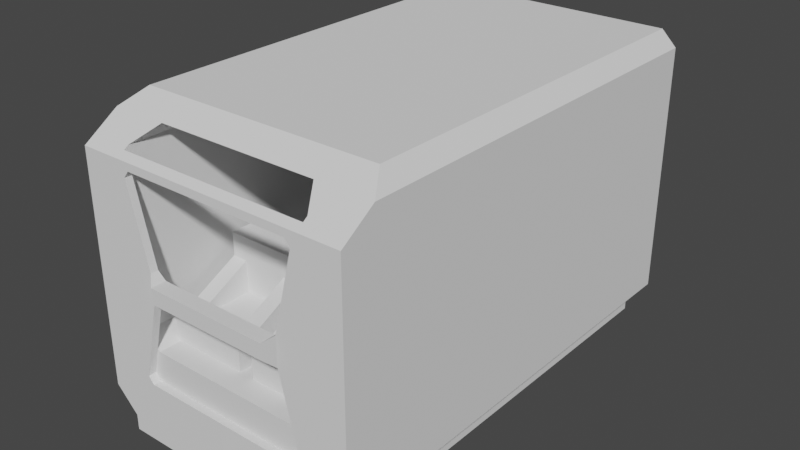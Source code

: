 # Source: PrototypKabineV1.2.blend  (saved by Blender 3.5.10; exported with 4.5.12 LTS)
import bpy
from mathutils import Matrix  # noqa: F401  (used for matrix-valued properties, if any)

bpy.ops.wm.read_factory_settings(use_empty=True)
scene = bpy.context.scene
scene.name = 'Scene'

# ---- collections
col_collection = bpy.data.collections.new('Collection'); scene.collection.children.link(col_collection)
col_cutters = bpy.data.collections.new('Cutters'); scene.collection.children.link(col_cutters)
col_cutters.hide_render = True

# ---- node groups
ng_auto_smooth = bpy.data.node_groups.new('Auto Smooth', 'GeometryNodeTree')
_s = ng_auto_smooth.interface.new_socket(name='Geometry', in_out='OUTPUT', socket_type='NodeSocketGeometry')
_s = ng_auto_smooth.interface.new_socket(name='Geometry', in_out='INPUT', socket_type='NodeSocketGeometry')
_s = ng_auto_smooth.interface.new_socket(name='Angle', in_out='INPUT', socket_type='NodeSocketFloat')
_s.subtype = 'ANGLE'
_s.min_value = 0.0
_s.max_value = 3.142
ng_auto_smooth.is_modifier = True
_N = ng_auto_smooth.nodes; _L = ng_auto_smooth.links
n0 = _N.new('NodeGroupOutput'); n0.name = 'Group Output'; n0.location = (480, -100)
n1 = _N.new('NodeGroupInput'); n1.name = 'Group Input'; n1.location = (-420, -300)
n2 = _N.new('NodeGroupInput'); n2.name = 'Group Input.001'; n2.location = (-60, -100)
n3 = _N.new('GeometryNodeSetShadeSmooth'); n3.name = 'Set Shade Smooth'; n3.location = (120, -100)
n3.domain = 'EDGE'
n4 = _N.new('GeometryNodeSetShadeSmooth'); n4.name = 'Set Shade Smooth.001'; n4.location = (300, -100)
n5 = _N.new('GeometryNodeInputMeshEdgeAngle'); n5.name = 'Edge Angle'; n5.location = (-420, -220)
n6 = _N.new('GeometryNodeInputEdgeSmooth'); n6.name = 'Is Edge Smooth'; n6.location = (-60, -160)
n7 = _N.new('GeometryNodeInputShadeSmooth'); n7.name = 'Is Face Smooth'; n7.location = (-240, -340)
n8 = _N.new('FunctionNodeBooleanMath'); n8.name = 'Boolean Math'; n8.location = (-60, -220)
n9 = _N.new('FunctionNodeCompare'); n9.name = 'Compare'; n9.location = (-240, -180)
n9.operation = 'LESS_EQUAL'
_L.new(n5.outputs[0], n9.inputs[0])
_L.new(n4.outputs[0], n0.inputs[0])
_L.new(n1.outputs[1], n9.inputs[1])
_L.new(n9.outputs[0], n8.inputs[0])
_L.new(n7.outputs[0], n8.inputs[1])
_L.new(n2.outputs[0], n3.inputs[0])
_L.new(n6.outputs[0], n3.inputs[1])
_L.new(n3.outputs[0], n4.inputs[0])
_L.new(n8.outputs[0], n3.inputs[2])
n0.is_active_output = True

# ---- world
world_world = bpy.data.worlds.new('World'); scene.world = world_world
world_world.use_nodes = True; world_world.node_tree.nodes.clear()
_N = world_world.node_tree.nodes; _L = world_world.node_tree.links
n0 = _N.new('ShaderNodeOutputWorld'); n0.name = 'World Output'; n0.location = (300, 300)
n1 = _N.new('ShaderNodeBackground'); n1.name = 'Background'; n1.location = (10, 300)
n1.inputs[0].default_value = (0.05088, 0.05088, 0.05088, 1.0)
_L.new(n1.outputs[0], n0.inputs[0])
n0.is_active_output = True
world_world.color = (0.05088, 0.05088, 0.05088)
world_world.use_sun_shadow = False
world_world.sun_shadow_jitter_overblur = 0.0

# ---- meshes
me_cube_001 = bpy.data.meshes.new('Cube.001')
me_cube_001.from_pydata([(-1.262, -2.904, -0.6026), (1.262, -2.904, -0.6026), (-1.178, -2.899, -1.113), (1.178, -2.899, -1.113), (1.065, 0.02083, -0.7999), (1.11, -2.899, -1.2), (1.262, 0.06272, -0.6026), (1.065, 0.4708, -0.9999), (1.262, 0.5127, -0.8026), (-1.065, 0.02083, -0.7999), (-1.11, -2.899, -1.2), (-1.262, 0.06272, -0.6026), (-1.065, 0.4708, -0.9999), (-1.262, 0.5127, -0.8026), (0.0, 3.0, -2.0), (0.0, 3.0, 2.0), (0.0, -3.0, -2.0), (1.065, 3.0, -0.9999), (1.262, 3.0, -0.8026), (0.0, 3.0, -0.9999), (1.262, 3.0, 1.603), (1.065, 3.0, 1.8), (0.0, 3.0, 1.8), (0.922, -3.0, 0.2873), (0.922, -2.904, 0.2873), (1.11, -3.0, 1.4), (1.11, -2.904, 1.4), (1.178, -3.0, 1.312), (1.178, -2.904, 1.312), (-1.065, 3.0, -0.9999), (0.0, -3.0, 1.4), (0.81, -3.1, 0.1999), (0.81, -2.904, 0.1999), (0.0, -3.1, 0.1999), (-1.262, 3.0, -0.8026), (-1.262, 3.0, 1.603), (-1.065, 3.0, 1.8), (-0.922, -3.0, 0.2873), (1.093, -2.904, -0.7718), (-0.922, -2.904, 0.2873), (0.922, -2.904, -0.08756), (0.81, -2.904, -0.0001215), (-1.11, -3.0, 1.4), (1.093, -2.899, -0.7718), (1.065, -2.899, -0.7999), (-1.11, -2.904, 1.4), (-1.178, -3.0, 1.312), (-1.178, -2.904, 1.312), (0.0, -3.0, -1.2), (0.0, -3.1, -0.0001215), (-0.81, -3.1, 0.1999), (1.11, -3.0, -1.2), (1.178, -3.0, -1.113), (0.922, -3.0, -0.08756), (0.81, -3.1, -0.0001215), (0.0, -3.0, 1.5), (-0.81, -2.904, 0.1999), (-1.093, -2.904, -0.7718), (0.0, -2.25, 2.0), (1.065, -2.55, 1.8), (-0.922, -2.904, -0.08756), (1.262, -2.846, 1.603), (1.262, -2.904, 1.564), (1.251, -2.904, 1.564), (1.5, 3.0, -1.8), (1.5, -3.0, -1.8), (1.5, 3.0, -2.0), (1.5, -3.0, -2.0), (1.6, 3.0, 2.0), (1.8, 3.0, 1.8), (1.8, -2.55, 1.8), (1.8, -2.974, 1.517), (1.8, -3.0, 1.5), (1.8, -3.0, 1.5), (1.8, 3.0, -1.5), (1.8, -3.0, -1.5), (1.6, -2.25, 2.0), (0.0, -2.899, -1.2), (0.0, 0.02083, -0.7999), (0.0, 0.4708, -0.9999), (0.0, -2.904, 0.1999), (0.0, -2.904, -0.0001215), (0.0, -2.899, -0.7999), (0.0, -2.904, 1.4), (0.0, -2.55, 1.8), (0.0, -2.904, 1.564), (0.0, -3.0, 1.5), (-0.81, -2.904, -0.0001215), (-1.093, -2.899, -0.7718), (-1.065, -2.899, -0.7999), (-1.11, -3.0, -1.2), (-1.178, -3.0, -1.113), (-0.922, -3.0, -0.08756), (-0.81, -3.1, -0.0001215), (-1.065, -2.55, 1.8), (-1.262, -2.846, 1.603), (-1.262, -2.904, 1.564), (-1.251, -2.904, 1.564), (-1.5, 3.0, -1.8), (-1.5, -3.0, -1.8), (-1.5, 3.0, -2.0), (-1.5, -3.0, -2.0), (-1.6, 3.0, 2.0), (-1.8, 3.0, 1.8), (-1.8, -2.55, 1.8), (-1.8, -2.974, 1.517), (-1.8, -3.0, 1.5), (-1.8, -3.0, 1.5), (-1.8, 3.0, -1.5), (-1.8, -3.0, -1.5), (-1.6, -2.25, 2.0)], [], [(81, 80, 32, 24, 28, 63, 62, 1, 38, 40, 41), (18, 8, 6, 1, 62, 61, 20), (87, 93, 92, 60), (34, 35, 95, 96, 0, 11, 13), (38, 1, 6, 4, 44, 43), (4, 6, 8, 7), (7, 8, 18, 17), (93, 49, 33, 50), (91, 90, 10, 2), (9, 12, 13, 11), (14, 16, 101, 100), (39, 47, 46, 37), (22, 15, 68, 69, 74, 64, 66, 14, 19, 17, 18, 20, 21), (98, 100, 101, 99), (14, 66, 67, 16), (96, 95, 94, 84, 58, 110, 104, 105), (54, 31, 33, 49), (83, 30, 42, 45), (89, 82, 78, 9), (22, 21, 59, 84), (90, 48, 77, 10), (20, 61, 59, 21), (82, 89, 88, 2, 10, 77), (12, 29, 34, 13), (83, 26, 25, 30), (28, 27, 25, 26), (23, 24, 32, 31), (33, 31, 32, 80), (49, 93, 87, 81), (83, 85, 63, 28, 26), (24, 23, 27, 28), (83, 45, 47, 97, 85), (53, 40, 38, 43, 3, 52), (49, 81, 41, 54), (82, 77, 5, 3, 43, 44), (22, 36, 35, 34, 29, 19, 14, 100, 98, 108, 103, 102, 15), (92, 91, 2, 88, 57, 60), (41, 40, 53, 54), (52, 3, 5, 51), (86, 85, 97, 96, 105, 106), (109, 107, 106, 105, 104, 103, 108), (86, 72, 71, 62, 63, 85), (107, 55, 86, 106), (33, 80, 56, 50), (75, 74, 69, 70, 71, 72, 73), (70, 69, 68, 76), (65, 64, 74, 75), (76, 68, 15, 58), (64, 65, 67, 66), (9, 78, 79, 12), (62, 71, 70, 76, 58, 84, 59, 61), (73, 72, 86, 55), (57, 88, 89, 9, 11, 0), (35, 36, 94, 95), (110, 58, 15, 102), (29, 12, 79, 19), (104, 110, 102, 103), (99, 109, 108, 98), (17, 19, 79, 7), (4, 7, 79, 78), (44, 4, 78, 82), (22, 84, 94, 36), (51, 5, 77, 48), (81, 87, 60, 57, 0, 96, 97, 47, 39, 56, 80), (47, 45, 42, 46), (37, 50, 56, 39), (48, 16, 67, 65, 75, 73, 55, 30, 25, 27, 23, 31, 54, 53, 52, 51), (48, 90, 91, 92, 93, 50, 37, 46, 42, 30, 55, 107, 109, 99, 101, 16)])
me_cube_001.polygons.foreach_set('use_smooth', [1, 1, 1, 1, 1, 1, 1, 0, 1, 1, 0, 1, 0, 1, 0, 1, 0, 1, 1, 1, 1, 1, 1, 1, 1, 1, 1, 1, 1, 1, 1, 1, 1, 1, 1, 0, 1, 1, 1, 1, 1, 1, 1, 1, 1, 1, 1, 0, 1, 1, 1, 1, 1, 1, 0, 1, 1, 1, 1, 1, 1, 1, 1, 1, 1, 1, 0, 0])
_uv = me_cube_001.uv_layers.new(name='UVMap')
_uv.uv.foreach_set('vector', [0.0, 0.0, 0.0, 0.0, 0.0, 0.0, 0.0, 0.0, 0.0, 0.0, 0.0, 0.0, 0.0, 0.0, 0.0, 0.0, 0.0, 0.0, 0.0, 0.0, 0.0, 0.0, 0.0, 0.0, 0.0, 0.0, 0.0, 0.0, 0.0, 0.0, 0.0, 0.0, 0.0, 0.0, 0.0, 0.0, 0.0, 0.0, 0.0, 0.0, 0.0, 0.0, 0.0, 0.0, 0.0, 0.0, 0.0, 0.0, 0.0, 0.0, 0.0, 0.0, 0.0, 0.0, 0.0, 0.0, 0.0, 0.0, 0.0, 0.0, 0.0, 0.0, 0.0, 0.0, 0.0, 0.0, 0.0, 0.0, 0.0, 0.0, 0.0, 0.0, 0.0, 0.0, 0.0, 0.0, 0.0, 0.0, 0.0, 0.0, 0.0, 0.0, 0.0, 0.0, 0.0, 0.0, 0.5, 0.8244, 0.5, 0.875, 0.5125, 0.875, 0.5125, 0.8244, 0.0, 0.0, 0.0, 0.0, 0.0, 0.0, 0.0, 0.0, 0.0, 0.0, 0.0, 0.0, 0.0, 0.0, 0.0, 0.0, 0.25, 0.5, 0.25, 0.75, 0.3437, 0.75, 0.3437, 0.5, 0.0, 0.0, 0.0, 0.0, 0.0, 0.0, 0.0, 0.0, 0.6125, 0.375, 0.625, 0.375, 0.625, 0.475, 0.6125, 0.4875, 0.4062, 0.4875, 0.3875, 0.4687, 0.375, 0.4687, 0.375, 0.375, 0.4375, 0.375, 0.4375, 0.4416, 0.4498, 0.4539, 0.6002, 0.4539, 0.6125, 0.4416, 0.0, 0.0, 0.0, 0.0, 0.0, 0.0, 0.0, 0.0, 0.25, 0.5, 0.3437, 0.5, 0.3437, 0.75, 0.25, 0.75, 0.0, 0.0, 0.0, 0.0, 0.0, 0.0, 0.0, 0.0, 0.0, 0.0, 0.0, 0.0, 0.0, 0.0, 0.0, 0.0, 0.5, 0.8244, 0.5125, 0.8244, 0.5125, 0.875, 0.5, 0.875, 0.0, 0.0, 0.0, 0.0, 0.0, 0.0, 0.0, 0.0, 0.0, 0.0, 0.0, 0.0, 0.0, 0.0, 0.0, 0.0, 0.0, 0.0, 0.0, 0.0, 0.0, 0.0, 0.0, 0.0, 0.0, 0.0, 0.0, 0.0, 0.0, 0.0, 0.0, 0.0, 0.0, 0.0, 0.0, 0.0, 0.0, 0.0, 0.0, 0.0, 0.0, 0.0, 0.0, 0.0, 0.0, 0.0, 0.0, 0.0, 0.0, 0.0, 0.0, 0.0, 0.0, 0.0, 0.0, 0.0, 0.0, 0.0, 0.0, 0.0, 0.0, 0.0, 0.0, 0.0, 0.0, 0.0, 0.0, 0.0, 0.0, 0.0, 0.0, 0.0, 0.0, 0.0, 0.0, 0.0, 0.0, 0.0, 0.0, 0.0, 0.0, 0.0, 0.0, 0.0, 0.0, 0.0, 0.0, 0.0, 0.0, 0.0, 0.0, 0.0, 0.0, 0.0, 0.0, 0.0, 0.0, 0.0, 0.0, 0.0, 0.0, 0.0, 0.0, 0.0, 0.0, 0.0, 0.0, 0.0, 0.0, 0.0, 0.0, 0.0, 0.0, 0.0, 0.0, 0.0, 0.0, 0.0, 0.0, 0.0, 0.0, 0.0, 0.0, 0.0, 0.0, 0.0, 0.0, 0.0, 0.0, 0.0, 0.0, 0.0, 0.0, 0.0, 0.0, 0.0, 0.0, 0.0, 0.0, 0.0, 0.0, 0.0, 0.0, 0.0, 0.0, 0.0, 0.0, 0.0, 0.0, 0.0, 0.0, 0.0, 0.0, 0.0, 0.0, 0.0, 0.0, 0.0, 0.0, 0.0, 0.6125, 0.375, 0.6125, 0.4416, 0.6002, 0.4539, 0.4498, 0.4539, 0.4375, 0.4416, 0.4375, 0.375, 0.375, 0.375, 0.375, 0.4687, 0.3875, 0.4687, 0.4062, 0.4875, 0.6125, 0.4875, 0.625, 0.475, 0.625, 0.375, 0.0, 0.0, 0.0, 0.0, 0.0, 0.0, 0.0, 0.0, 0.0, 0.0, 0.0, 0.0, 0.0, 0.0, 0.0, 0.0, 0.0, 0.0, 0.0, 0.0, 0.0, 0.0, 0.0, 0.0, 0.0, 0.0, 0.0, 0.0, 0.0, 0.0, 0.0, 0.0, 0.0, 0.0, 0.0, 0.0, 0.0, 0.0, 0.0, 0.0, 0.0, 0.0, 0.0, 0.0, 0.0, 0.0, 0.0, 0.0, 0.0, 0.0, 0.0, 0.0, 0.0, 0.0, 0.0, 0.0, 0.0, 0.0, 0.0, 0.0, 0.0, 0.0, 0.0, 0.0, 0.0, 0.0, 0.0, 0.0, 0.0, 0.0, 0.0, 0.0, 0.0, 0.0, 0.0, 0.0, 0.0, 0.0, 0.0, 0.0, 0.0, 0.0, 0.0, 0.0, 0.0, 0.0, 0.0, 0.0, 0.0, 0.0, 0.0, 0.0, 0.0, 0.0, 0.0, 0.0, 0.0, 0.0, 0.0, 0.0, 0.0, 0.0, 0.0, 0.0, 0.0, 0.0, 0.0, 0.0, 0.0, 0.0, 0.0, 0.0, 0.65, 0.7188, 0.65, 0.5, 0.75, 0.5, 0.75, 0.7188, 0.0, 0.0, 0.0, 0.0, 0.0, 0.0, 0.0, 0.0, 0.0, 0.0, 0.0, 0.0, 0.0, 0.0, 0.0, 0.0, 0.0, 0.0, 0.0, 0.0, 0.0, 0.0, 0.0, 0.0, 0.0, 0.0, 0.0, 0.0, 0.0, 0.0, 0.0, 0.0, 0.0, 0.0, 0.0, 0.0, 0.0, 0.0, 0.0, 0.0, 0.0, 0.0, 0.0, 0.0, 0.0, 0.0, 0.0, 0.0, 0.0, 0.0, 0.0, 0.0, 0.0, 0.0, 0.0, 0.0, 0.0, 0.0, 0.0, 0.0, 0.65, 0.7188, 0.75, 0.7188, 0.75, 0.5, 0.65, 0.5, 0.0, 0.0, 0.0, 0.0, 0.0, 0.0, 0.0, 0.0, 0.0, 0.0, 0.0, 0.0, 0.0, 0.0, 0.0, 0.0, 0.0, 0.0, 0.0, 0.0, 0.0, 0.0, 0.0, 0.0, 0.0, 0.0, 0.0, 0.0, 0.0, 0.0, 0.0, 0.0, 0.0, 0.0, 0.0, 0.0, 0.0, 0.0, 0.0, 0.0, 0.0, 0.0, 0.0, 0.0, 0.0, 0.0, 0.0, 0.0, 0.0, 0.0, 0.0, 0.0, 0.0, 0.0, 0.0, 0.0, 0.0, 0.0, 0.0, 0.0, 0.0, 0.0, 0.0, 0.0, 0.0, 0.0, 0.0, 0.0, 0.0, 0.0, 0.0, 0.0, 0.0, 0.0, 0.0, 0.0, 0.0, 0.0, 0.0, 0.0, 0.0, 0.0, 0.0, 0.0, 0.0, 0.0, 0.0, 0.0, 0.0, 0.0, 0.0, 0.0, 0.0, 0.0, 0.0, 0.0, 0.0, 0.0, 0.0, 0.0, 0.0, 0.0, 0.425, 0.875, 0.375, 0.875, 0.375, 0.7813, 0.3875, 0.7813, 0.4062, 0.7625, 0.5938, 0.7625, 0.5938, 0.875, 0.5875, 0.875, 0.5875, 0.8056, 0.582, 0.8014, 0.518, 0.8174, 0.5125, 0.8244, 0.5, 0.8244, 0.4945, 0.8174, 0.4305, 0.8014, 0.425, 0.8056, 0.425, 0.875, 0.425, 0.8056, 0.4305, 0.8014, 0.4945, 0.8174, 0.5, 0.8244, 0.5125, 0.8244, 0.518, 0.8174, 0.582, 0.8014, 0.5875, 0.8056, 0.5875, 0.875, 0.5938, 0.875, 0.5938, 0.7625, 0.4062, 0.7625, 0.3875, 0.7813, 0.375, 0.7813, 0.375, 0.875])
me_cube_001.update()
me_cube = bpy.data.meshes.new('Cube')
me_cube.from_pydata([(-0.3, 0.3, -0.41), (0.3, 0.3, -0.41), (-0.5, -0.6, -0.7), (-0.5, 0.6, -0.7), (0.5, -0.6, -0.7), (0.5, 0.6, -0.7), (0.5, 0.6, 0.3), (0.5, 0.3, 0.3), (-0.5, 0.3, 0.3), (-0.5, 0.6, 0.3), (0.5, 0.3, 1.24e-05), (-0.5, 0.3, 1.243e-05), (0.5, -0.3, -0.3), (-0.5, -0.3, -0.3), (0.5, -0.6, -0.3), (-0.5, -0.6, -0.3), (0.3, 0.3, -1.852e-05), (0.3, -0.3, -0.3), (0.3, -0.6, -0.41), (-0.3, -0.6, -0.41), (-0.3, 0.3, -1.848e-05), (-0.3, -0.3, -0.3), (-0.3, -0.6, -0.3), (0.3, -0.6, -0.3)], [], [(0, 1, 16, 20), (1, 18, 23, 17, 16), (0, 19, 18, 1), (2, 15, 13, 11, 8, 9, 3), (3, 9, 6, 5), (5, 6, 7, 10, 12, 14, 4), (4, 14, 23, 18, 19, 22, 15, 2), (3, 5, 4, 2), (10, 11, 13, 21, 20, 16, 17, 12), (12, 17, 23, 14), (8, 7, 6, 9), (7, 8, 11, 10), (19, 0, 20, 21, 22), (22, 21, 13, 15)])
me_cube.polygons.foreach_set('use_smooth', [1, 1, 1, 0, 0, 0, 0, 0, 1, 1, 1, 1, 1, 1])
_uv = me_cube.uv_layers.new(name='UVMap')
_uv.uv.foreach_set('vector', [0.0, 0.0, 0.0, 0.0, 0.0, 0.0, 0.0, 0.0, 0.0, 0.0, 0.0, 0.0, 0.0, 0.0, 0.0, 0.0, 0.0, 0.0, 0.0, 0.0, 0.0, 0.0, 0.0, 0.0, 0.0, 0.0, 0.375, 0.0, 0.4464, 0.0, 0.4464, 0.0625, 0.5, 0.1875, 0.5536, 0.1875, 0.5536, 0.25, 0.375, 0.25, 0.375, 0.25, 0.5536, 0.25, 0.5536, 0.5, 0.375, 0.5, 0.375, 0.5, 0.5536, 0.5, 0.5536, 0.5625, 0.5, 0.5625, 0.4464, 0.6875, 0.4464, 0.75, 0.375, 0.75, 0.375, 0.75, 0.4464, 0.75, 0.4464, 0.8, 0.4268, 0.8, 0.4268, 0.95, 0.4464, 0.95, 0.4464, 1.0, 0.375, 1.0, 0.125, 0.5, 0.375, 0.5, 0.375, 0.75, 0.125, 0.75, 0.0, 0.0, 0.0, 0.0, 0.0, 0.0, 0.0, 0.0, 0.0, 0.0, 0.0, 0.0, 0.0, 0.0, 0.0, 0.0, 0.0, 0.0, 0.0, 0.0, 0.0, 0.0, 0.0, 0.0, 0.0, 0.0, 0.0, 0.0, 0.0, 0.0, 0.0, 0.0, 0.0, 0.0, 0.0, 0.0, 0.0, 0.0, 0.0, 0.0, 0.0, 0.0, 0.0, 0.0, 0.0, 0.0, 0.0, 0.0, 0.0, 0.0, 0.0, 0.0, 0.0, 0.0, 0.0, 0.0, 0.0, 0.0])
me_cube.update()
me_cube_004 = bpy.data.meshes.new('Cube.004')
me_cube_004.from_pydata([(-0.3, 0.3, -0.41), (0.3, 0.3, -0.41), (-0.5, -0.6, -0.7), (-0.5, 0.6, -0.7), (0.5, -0.6, -0.7), (0.5, 0.6, -0.7), (0.5, 0.6, 0.3), (0.5, 0.3, 0.3), (-0.5, 0.3, 0.3), (-0.5, 0.6, 0.3), (0.5, 0.3, 1.24e-05), (-0.5, 0.3, 1.243e-05), (0.5, -0.3, -0.3), (-0.5, -0.3, -0.3), (0.5, -0.6, -0.3), (-0.5, -0.6, -0.3), (0.3, 0.3, -1.852e-05), (0.3, -0.3, -0.3), (0.3, -0.6, -0.41), (-0.3, -0.6, -0.41), (-0.3, 0.3, -1.848e-05), (-0.3, -0.3, -0.3), (-0.3, -0.6, -0.3), (0.3, -0.6, -0.3)], [], [(0, 1, 16, 20), (1, 18, 23, 17, 16), (0, 19, 18, 1), (2, 15, 13, 11, 8, 9, 3), (3, 9, 6, 5), (5, 6, 7, 10, 12, 14, 4), (4, 14, 23, 18, 19, 22, 15, 2), (3, 5, 4, 2), (10, 11, 13, 21, 20, 16, 17, 12), (12, 17, 23, 14), (8, 7, 6, 9), (7, 8, 11, 10), (19, 0, 20, 21, 22), (22, 21, 13, 15)])
me_cube_004.polygons.foreach_set('use_smooth', [1, 1, 1, 0, 0, 0, 0, 0, 1, 1, 1, 1, 1, 1])
_uv = me_cube_004.uv_layers.new(name='UVMap')
_uv.uv.foreach_set('vector', [0.0, 0.0, 0.0, 0.0, 0.0, 0.0, 0.0, 0.0, 0.0, 0.0, 0.0, 0.0, 0.0, 0.0, 0.0, 0.0, 0.0, 0.0, 0.0, 0.0, 0.0, 0.0, 0.0, 0.0, 0.0, 0.0, 0.375, 0.0, 0.4464, 0.0, 0.4464, 0.0625, 0.5, 0.1875, 0.5536, 0.1875, 0.5536, 0.25, 0.375, 0.25, 0.375, 0.25, 0.5536, 0.25, 0.5536, 0.5, 0.375, 0.5, 0.375, 0.5, 0.5536, 0.5, 0.5536, 0.5625, 0.5, 0.5625, 0.4464, 0.6875, 0.4464, 0.75, 0.375, 0.75, 0.375, 0.75, 0.4464, 0.75, 0.4464, 0.8, 0.4268, 0.8, 0.4268, 0.95, 0.4464, 0.95, 0.4464, 1.0, 0.375, 1.0, 0.125, 0.5, 0.375, 0.5, 0.375, 0.75, 0.125, 0.75, 0.0, 0.0, 0.0, 0.0, 0.0, 0.0, 0.0, 0.0, 0.0, 0.0, 0.0, 0.0, 0.0, 0.0, 0.0, 0.0, 0.0, 0.0, 0.0, 0.0, 0.0, 0.0, 0.0, 0.0, 0.0, 0.0, 0.0, 0.0, 0.0, 0.0, 0.0, 0.0, 0.0, 0.0, 0.0, 0.0, 0.0, 0.0, 0.0, 0.0, 0.0, 0.0, 0.0, 0.0, 0.0, 0.0, 0.0, 0.0, 0.0, 0.0, 0.0, 0.0, 0.0, 0.0, 0.0, 0.0, 0.0, 0.0])
me_cube_004.update()
me_cube_006 = bpy.data.meshes.new('Cube.006')
me_cube_006.from_pydata([(-0.3, 0.3, -0.41), (0.3, 0.3, -0.41), (-0.5, -0.6, -0.7), (-0.5, 0.6, -0.7), (0.5, -0.6, -0.7), (0.5, 0.6, -0.7), (0.5, 0.6, 0.3), (0.5, 0.3, 0.3), (-0.5, 0.3, 0.3), (-0.5, 0.6, 0.3), (0.5, 0.3, 1.24e-05), (-0.5, 0.3, 1.243e-05), (0.5, -0.3, -0.3), (-0.5, -0.3, -0.3), (0.5, -0.6, -0.3), (-0.5, -0.6, -0.3), (0.3, 0.3, -1.852e-05), (0.3, -0.3, -0.3), (0.3, -0.6, -0.41), (-0.3, -0.6, -0.41), (-0.3, 0.3, -1.848e-05), (-0.3, -0.3, -0.3), (-0.3, -0.6, -0.3), (0.3, -0.6, -0.3)], [], [(0, 1, 16, 20), (1, 18, 23, 17, 16), (0, 19, 18, 1), (2, 15, 13, 11, 8, 9, 3), (3, 9, 6, 5), (5, 6, 7, 10, 12, 14, 4), (4, 14, 23, 18, 19, 22, 15, 2), (3, 5, 4, 2), (10, 11, 13, 21, 20, 16, 17, 12), (12, 17, 23, 14), (8, 7, 6, 9), (7, 8, 11, 10), (19, 0, 20, 21, 22), (22, 21, 13, 15)])
me_cube_006.polygons.foreach_set('use_smooth', [1, 1, 1, 0, 0, 0, 0, 0, 1, 1, 1, 1, 1, 1])
_uv = me_cube_006.uv_layers.new(name='UVMap')
_uv.uv.foreach_set('vector', [0.0, 0.0, 0.0, 0.0, 0.0, 0.0, 0.0, 0.0, 0.0, 0.0, 0.0, 0.0, 0.0, 0.0, 0.0, 0.0, 0.0, 0.0, 0.0, 0.0, 0.0, 0.0, 0.0, 0.0, 0.0, 0.0, 0.375, 0.0, 0.4464, 0.0, 0.4464, 0.0625, 0.5, 0.1875, 0.5536, 0.1875, 0.5536, 0.25, 0.375, 0.25, 0.375, 0.25, 0.5536, 0.25, 0.5536, 0.5, 0.375, 0.5, 0.375, 0.5, 0.5536, 0.5, 0.5536, 0.5625, 0.5, 0.5625, 0.4464, 0.6875, 0.4464, 0.75, 0.375, 0.75, 0.375, 0.75, 0.4464, 0.75, 0.4464, 0.8, 0.4268, 0.8, 0.4268, 0.95, 0.4464, 0.95, 0.4464, 1.0, 0.375, 1.0, 0.125, 0.5, 0.375, 0.5, 0.375, 0.75, 0.125, 0.75, 0.0, 0.0, 0.0, 0.0, 0.0, 0.0, 0.0, 0.0, 0.0, 0.0, 0.0, 0.0, 0.0, 0.0, 0.0, 0.0, 0.0, 0.0, 0.0, 0.0, 0.0, 0.0, 0.0, 0.0, 0.0, 0.0, 0.0, 0.0, 0.0, 0.0, 0.0, 0.0, 0.0, 0.0, 0.0, 0.0, 0.0, 0.0, 0.0, 0.0, 0.0, 0.0, 0.0, 0.0, 0.0, 0.0, 0.0, 0.0, 0.0, 0.0, 0.0, 0.0, 0.0, 0.0, 0.0, 0.0, 0.0, 0.0])
me_cube_006.update()
me_cube_008 = bpy.data.meshes.new('Cube.008')
me_cube_008.from_pydata([(-0.3, 0.3, -0.41), (0.3, 0.3, -0.41), (-0.5, -0.6, -0.7), (-0.5, 0.6, -0.7), (0.5, -0.6, -0.7), (0.5, 0.6, -0.7), (0.5, 0.6, 0.3), (0.5, 0.3, 0.3), (-0.5, 0.3, 0.3), (-0.5, 0.6, 0.3), (0.5, 0.3, 1.24e-05), (-0.5, 0.3, 1.243e-05), (0.5, -0.3, -0.3), (-0.5, -0.3, -0.3), (0.5, -0.6, -0.3), (-0.5, -0.6, -0.3), (0.3, 0.3, -1.852e-05), (0.3, -0.3, -0.3), (0.3, -0.6, -0.41), (-0.3, -0.6, -0.41), (-0.3, 0.3, -1.848e-05), (-0.3, -0.3, -0.3), (-0.3, -0.6, -0.3), (0.3, -0.6, -0.3)], [], [(0, 1, 16, 20), (1, 18, 23, 17, 16), (0, 19, 18, 1), (2, 15, 13, 11, 8, 9, 3), (3, 9, 6, 5), (5, 6, 7, 10, 12, 14, 4), (4, 14, 23, 18, 19, 22, 15, 2), (3, 5, 4, 2), (10, 11, 13, 21, 20, 16, 17, 12), (12, 17, 23, 14), (8, 7, 6, 9), (7, 8, 11, 10), (19, 0, 20, 21, 22), (22, 21, 13, 15)])
me_cube_008.polygons.foreach_set('use_smooth', [1, 1, 1, 0, 0, 0, 0, 0, 1, 1, 1, 1, 1, 1])
_uv = me_cube_008.uv_layers.new(name='UVMap')
_uv.uv.foreach_set('vector', [0.0, 0.0, 0.0, 0.0, 0.0, 0.0, 0.0, 0.0, 0.0, 0.0, 0.0, 0.0, 0.0, 0.0, 0.0, 0.0, 0.0, 0.0, 0.0, 0.0, 0.0, 0.0, 0.0, 0.0, 0.0, 0.0, 0.375, 0.0, 0.4464, 0.0, 0.4464, 0.0625, 0.5, 0.1875, 0.5536, 0.1875, 0.5536, 0.25, 0.375, 0.25, 0.375, 0.25, 0.5536, 0.25, 0.5536, 0.5, 0.375, 0.5, 0.375, 0.5, 0.5536, 0.5, 0.5536, 0.5625, 0.5, 0.5625, 0.4464, 0.6875, 0.4464, 0.75, 0.375, 0.75, 0.375, 0.75, 0.4464, 0.75, 0.4464, 0.8, 0.4268, 0.8, 0.4268, 0.95, 0.4464, 0.95, 0.4464, 1.0, 0.375, 1.0, 0.125, 0.5, 0.375, 0.5, 0.375, 0.75, 0.125, 0.75, 0.0, 0.0, 0.0, 0.0, 0.0, 0.0, 0.0, 0.0, 0.0, 0.0, 0.0, 0.0, 0.0, 0.0, 0.0, 0.0, 0.0, 0.0, 0.0, 0.0, 0.0, 0.0, 0.0, 0.0, 0.0, 0.0, 0.0, 0.0, 0.0, 0.0, 0.0, 0.0, 0.0, 0.0, 0.0, 0.0, 0.0, 0.0, 0.0, 0.0, 0.0, 0.0, 0.0, 0.0, 0.0, 0.0, 0.0, 0.0, 0.0, 0.0, 0.0, 0.0, 0.0, 0.0, 0.0, 0.0, 0.0, 0.0])
me_cube_008.update()
me_cutter = bpy.data.meshes.new('Cutter')
me_cutter.from_pydata([(-3.112, -0.8, 1.067), (-3.112, -0.6026, 1.265), (-0.1875, -0.8, 1.067), (-0.1456, -0.6026, 1.265), (0.2625, -1.0, 1.067), (0.3044, -0.8026, 1.265), (3.172, -0.8026, 1.265), (3.188, -1.0, 1.067), (2.963, 1.8, 1.067), (2.978, 1.603, 1.265), (-3.112, 1.603, 1.265), (-3.112, 1.8, 1.067), (-3.112, -0.6026, -1.265), (-3.112, -0.8, -1.067), (-0.1456, -0.6026, -1.265), (-0.1875, -0.8, -1.067), (0.3044, -0.8026, -1.265), (0.2625, -1.0, -1.067), (3.188, -1.0, -1.067), (3.172, -0.8026, -1.265), (2.978, 1.603, -1.265), (2.963, 1.8, -1.067), (-3.112, 1.8, -1.067), (-3.112, 1.603, -1.265)], [], [(10, 11, 22, 23, 12, 13, 0, 1), (12, 23, 20, 19, 16, 14), (6, 7, 18, 19, 20, 21, 8, 9), (1, 3, 5, 6, 9, 10), (2, 15, 17, 4), (8, 21, 22, 11), (4, 17, 18, 7), (0, 2, 3, 1), (2, 4, 5, 3), (4, 7, 6, 5), (8, 11, 10, 9), (12, 14, 15, 13), (14, 16, 17, 15), (16, 19, 18, 17), (20, 23, 22, 21), (0, 13, 15, 2)])
me_cutter.polygons.foreach_set('use_smooth', [True] * 16)
me_cutter.update()
me_cutter_001 = bpy.data.meshes.new('Cutter.001')
me_cutter_001.from_pydata([(-1.11, 0.6, 2.21e-07), (-1.178, 0.5126, 2.215e-07), (1.178, 0.5126, 2.221e-07), (1.11, 0.6, 2.21e-07), (0.8099, -0.6, 2.355e-07), (0.9219, -0.5126, 2.348e-07), (-0.9219, -0.5126, 2.279e-07), (-0.8099, -0.6, 2.288e-07), (-1.178, 0.5126, -0.1109), (-1.11, 0.6, -0.1109), (1.11, 0.6, -0.1109), (1.178, 0.5126, -0.1109), (0.9219, -0.5126, -0.1109), (0.8099, -0.6, -0.1109), (-0.8099, -0.6, -0.1109), (-0.9219, -0.5126, -0.1109)], [], [(6, 1, 8, 15), (2, 5, 12, 11), (4, 7, 14, 13), (8, 9, 10, 11, 12, 13, 14, 15), (0, 1, 6, 7, 4, 5, 2, 3), (0, 9, 8, 1), (14, 7, 6, 15), (4, 13, 12, 5), (10, 3, 2, 11), (0, 3, 10, 9)])
me_cutter_001.polygons.foreach_set('use_smooth', [True] * 10)
me_cutter_001.update()
me_cutter_002 = bpy.data.meshes.new('Cutter.002')
me_cutter_002.from_pydata([(-0.9, -0.6, -1.021e-07), (-0.3, -0.6, -8.723e-08), (0.3, -0.3, -1.17e-07), (0.3, 0.0, -7.233e-08), (0.9, 0.0, -8.723e-08), (0.9, 0.6, -1.021e-07), (-0.9, 0.6, -1.021e-07), (-0.9, -0.6, -1.015), (-0.3, -0.6, -1.015), (0.3, -0.3, -1.015), (0.3, 0.0, -1.015), (0.9, 0.0, -1.015), (0.9, 0.6, -1.015), (-0.9, 0.6, -1.015)], [], [(0, 1, 2, 3, 4, 5, 6), (7, 13, 12, 11, 10, 9, 8), (1, 8, 9, 2), (6, 13, 7, 0), (4, 11, 12, 5), (2, 9, 10, 3), (0, 7, 8, 1), (5, 12, 13, 6), (3, 10, 11, 4)])
me_cutter_002.polygons.foreach_set('use_smooth', [True] * 9)
me_cutter_002.update()
me_cutter_003 = bpy.data.meshes.new('Cutter.003')
me_cutter_003.from_pydata([(-0.3, -0.45, -0.718), (-0.3, -0.45, 3.981e-08), (-0.3, 0.45, -0.718), (-0.3, 0.45, 3.981e-08), (0.3, -0.45, -0.718), (0.3, -0.45, 3.981e-08), (0.3, 0.45, -0.718), (0.3, 0.45, 3.981e-08)], [], [(0, 1, 3, 2), (2, 3, 7, 6), (6, 7, 5, 4), (4, 5, 1, 0), (2, 6, 4, 0), (7, 3, 1, 5)])
me_cutter_003.polygons.foreach_set('use_smooth', [True] * 6)
me_cutter_003.update()
me_cutter_004 = bpy.data.meshes.new('Cutter.004')
me_cutter_004.from_pydata([(-1.11, 0.6, 2.21e-07), (-1.178, 0.5126, 2.215e-07), (1.178, 0.5126, 2.221e-07), (1.11, 0.6, 2.21e-07), (0.8099, -0.6, 2.355e-07), (0.9219, -0.5126, 2.348e-07), (-0.9219, -0.5126, 2.279e-07), (-0.8099, -0.6, 2.288e-07), (-1.178, 0.5126, -0.1109), (-1.11, 0.6, -0.1109), (1.11, 0.6, -0.1109), (1.178, 0.5126, -0.1109), (0.9219, -0.5126, -0.1109), (0.8099, -0.6, -0.1109), (-0.8099, -0.6, -0.1109), (-0.9219, -0.5126, -0.1109)], [], [(6, 1, 8, 15), (2, 5, 12, 11), (4, 7, 14, 13), (8, 9, 10, 11, 12, 13, 14, 15), (0, 1, 6, 7, 4, 5, 2, 3), (0, 9, 8, 1), (14, 7, 6, 15), (4, 13, 12, 5), (10, 3, 2, 11), (0, 3, 10, 9)])
me_cutter_004.polygons.foreach_set('use_smooth', [True] * 10)
me_cutter_004.update()
me_cutter_005 = bpy.data.meshes.new('Cutter.005')
me_cutter_005.from_pydata([(-0.3, -0.3, -2.803e-07), (0.6, 0.3, -2.654e-07), (-0.6, 0.3, -2.654e-07), (-0.3, -0.3, -4.015), (0.6, 0.3, -4.015), (-0.6, 0.3, -4.015)], [], [(0, 1, 2), (3, 5, 4), (2, 5, 3, 0), (1, 4, 5, 2), (0, 3, 4, 1)])
me_cutter_005.polygons.foreach_set('use_smooth', [True] * 5)
me_cutter_005.update()
me_cutter_006 = bpy.data.meshes.new('Cutter.006')
me_cutter_006.from_pydata([(-0.6, 2.25, -4.15e-07), (-0.3, 1.95, -3.927e-07), (-0.3, -1.35, -4.001e-07), (-0.6, -1.65, -4.553e-07), (-0.6, -2.25, -4.299e-07), (0.6, -2.25, -4.15e-07), (0.6, 2.25, -4.15e-07), (-0.6, 2.25, -6.015), (-0.3, 1.95, -6.015), (-0.3, -1.35, -6.015), (-0.6, -1.65, -6.015), (-0.6, -2.25, -6.015), (0.6, -2.25, -6.015), (0.6, 2.25, -6.015)], [], [(0, 1, 2, 3, 4, 5, 6), (7, 13, 12, 11, 10, 9, 8), (0, 7, 8, 1), (5, 12, 13, 6), (3, 10, 11, 4), (1, 8, 9, 2), (6, 13, 7, 0), (4, 11, 12, 5), (2, 9, 10, 3)])
me_cutter_006.polygons.foreach_set('use_smooth', [True] * 9)
me_cutter_006.update()

# ---- objects
ob_cube = bpy.data.objects.new('Cube', me_cube_001)
ob_cube_001 = bpy.data.objects.new('Cube.001', me_cube)
ob_cube_002 = bpy.data.objects.new('Cube.002', me_cube_004)
ob_cube_003 = bpy.data.objects.new('Cube.003', me_cube_006)
ob_cube_004 = bpy.data.objects.new('Cube.004', me_cube_008)
ob_cutter = bpy.data.objects.new('Cutter', me_cutter)
ob_cutter_001 = bpy.data.objects.new('Cutter.001', me_cutter_001)
ob_cutter_002 = bpy.data.objects.new('Cutter.002', me_cutter_002)
ob_cutter_003 = bpy.data.objects.new('Cutter.003', me_cutter_003)
ob_cutter_004 = bpy.data.objects.new('Cutter.004', me_cutter_004)
ob_cutter_005 = bpy.data.objects.new('Cutter.005', me_cutter_005)
ob_cutter_006 = bpy.data.objects.new('Cutter.006', me_cutter_006)

# ---- transforms, parenting, visibility, modifiers, constraints
ob_cube.location = (0.0, 0.0, 1.7)
_m = ob_cube.modifiers.new('Auto Smooth', 'NODES')
_m.node_group = ng_auto_smooth
_gi = [s.identifier for s in ng_auto_smooth.interface.items_tree if s.item_type == 'SOCKET' and s.in_out == 'INPUT']
_m[_gi[1]] = 0.5236  # Angle
ob_cube_001.location = (0.6, -2.0, 1.6)
_m = ob_cube_001.modifiers.new('Auto Smooth', 'NODES')
_m.node_group = ng_auto_smooth
_gi = [s.identifier for s in ng_auto_smooth.interface.items_tree if s.item_type == 'SOCKET' and s.in_out == 'INPUT']
_m[_gi[1]] = 0.5236  # Angle
ob_cube_002.location = (-0.6, -2.0, 1.6)
_m = ob_cube_002.modifiers.new('Auto Smooth', 'NODES')
_m.node_group = ng_auto_smooth
_gi = [s.identifier for s in ng_auto_smooth.interface.items_tree if s.item_type == 'SOCKET' and s.in_out == 'INPUT']
_m[_gi[1]] = 0.5236  # Angle
ob_cube_003.location = (-0.9, 1.2, 2.2)
_m = ob_cube_003.modifiers.new('Auto Smooth', 'NODES')
_m.node_group = ng_auto_smooth
_gi = [s.identifier for s in ng_auto_smooth.interface.items_tree if s.item_type == 'SOCKET' and s.in_out == 'INPUT']
_m[_gi[1]] = 0.5236  # Angle
ob_cube_004.location = (0.9, -4.47e-07, 2.8)
_m = ob_cube_004.modifiers.new('Auto Smooth', 'NODES')
_m.node_group = ng_auto_smooth
_gi = [s.identifier for s in ng_auto_smooth.interface.items_tree if s.item_type == 'SOCKET' and s.in_out == 'INPUT']
_m[_gi[1]] = 0.5236  # Angle
ob_cutter.parent = ob_cube
ob_cutter.matrix_parent_inverse = Matrix(((1.0, -0.0, 0.0, -0.0), (-0.0, 1.0, -0.0, 0.0), (0.0, -0.0, 1.0, -1.0), (-0.0, 0.0, -0.0, 1.0)))
ob_cutter.location = (-0.002525, 0.2083, 1.0)
ob_cutter.rotation_euler = (1.571, -0.0, 1.571)
ob_cutter.hide_render = True
ob_cutter.visible_camera = False
ob_cutter.visible_diffuse = False
ob_cutter.visible_glossy = False
ob_cutter.visible_transmission = False
ob_cutter.visible_volume_scatter = False
ob_cutter.display_type = 'WIRE'
_m = ob_cutter.modifiers.new('Auto Smooth', 'NODES')
_m.node_group = ng_auto_smooth
_gi = [s.identifier for s in ng_auto_smooth.interface.items_tree if s.item_type == 'SOCKET' and s.in_out == 'INPUT']
_m[_gi[1]] = 0.5236  # Angle
ob_cutter_001.parent = ob_cube
ob_cutter_001.matrix_parent_inverse = Matrix(((1.0, -0.0, 0.0, -0.0), (-0.0, 1.0, -0.0, 0.0), (0.0, -0.0, 1.0, -2.0), (-0.0, 0.0, -0.0, 1.0)))
ob_cutter_001.location = (9.263e-05, -2.899, 2.8)
ob_cutter_001.rotation_euler = (1.571, -2.01e-14, -3.142)
ob_cutter_001.hide_render = True
ob_cutter_001.visible_camera = False
ob_cutter_001.visible_diffuse = False
ob_cutter_001.visible_glossy = False
ob_cutter_001.visible_transmission = False
ob_cutter_001.visible_volume_scatter = False
ob_cutter_001.display_type = 'WIRE'
_m = ob_cutter_001.modifiers.new('Auto Smooth', 'NODES')
_m.node_group = ng_auto_smooth
_gi = [s.identifier for s in ng_auto_smooth.interface.items_tree if s.item_type == 'SOCKET' and s.in_out == 'INPUT']
_m[_gi[1]] = 0.5236  # Angle
ob_cutter_002.parent = ob_cube_001
ob_cutter_002.matrix_parent_inverse = Matrix(((1.0, -0.0, 0.0, -0.5), (-0.0, 1.0, -0.0, -4.7), (0.0, -0.0, 1.0, -0.7), (-0.0, 0.0, -0.0, 1.0)))
ob_cutter_002.location = (1.005, 4.7, 1.0)
ob_cutter_002.rotation_euler = (1.571, -0.0, 1.571)
ob_cutter_002.hide_render = True
ob_cutter_002.visible_camera = False
ob_cutter_002.visible_diffuse = False
ob_cutter_002.visible_glossy = False
ob_cutter_002.visible_transmission = False
ob_cutter_002.visible_volume_scatter = False
ob_cutter_002.display_type = 'WIRE'
_m = ob_cutter_002.modifiers.new('Auto Smooth', 'NODES')
_m.node_group = ng_auto_smooth
_gi = [s.identifier for s in ng_auto_smooth.interface.items_tree if s.item_type == 'SOCKET' and s.in_out == 'INPUT']
_m[_gi[1]] = 0.5236  # Angle
ob_cutter_003.parent = ob_cube_001
ob_cutter_003.matrix_parent_inverse = Matrix(((1.0, -0.0, 0.0, -0.5), (-0.0, 1.0, -0.0, -4.7), (0.0, -0.0, 1.0, -0.7), (-0.0, 0.0, -0.0, 1.0)))
ob_cutter_003.location = (0.5, 4.55, 1.008)
ob_cutter_003.rotation_euler = (1.987e-07, -0.0, 0.0)
ob_cutter_003.hide_render = True
ob_cutter_003.visible_camera = False
ob_cutter_003.visible_diffuse = False
ob_cutter_003.visible_glossy = False
ob_cutter_003.visible_transmission = False
ob_cutter_003.visible_volume_scatter = False
ob_cutter_003.display_type = 'WIRE'
_m = ob_cutter_003.modifiers.new('Auto Smooth', 'NODES')
_m.node_group = ng_auto_smooth
_gi = [s.identifier for s in ng_auto_smooth.interface.items_tree if s.item_type == 'SOCKET' and s.in_out == 'INPUT']
_m[_gi[1]] = 0.5236  # Angle
ob_cutter_004.parent = ob_cube
ob_cutter_004.matrix_parent_inverse = Matrix(((1.0, -0.0, 0.0, -0.0), (-0.0, 1.0, -0.0, 0.0), (0.0, -0.0, 1.0, -2.0), (-0.0, 0.0, -0.0, 1.0)))
ob_cutter_004.location = (9.263e-05, -2.899, 1.4)
ob_cutter_004.rotation_euler = (-1.571, 1.51e-07, -1.51e-07)
ob_cutter_004.hide_render = True
ob_cutter_004.visible_camera = False
ob_cutter_004.visible_diffuse = False
ob_cutter_004.visible_glossy = False
ob_cutter_004.visible_transmission = False
ob_cutter_004.visible_volume_scatter = False
ob_cutter_004.display_type = 'BOUNDS'
_m = ob_cutter_004.modifiers.new('Auto Smooth', 'NODES')
_m.node_group = ng_auto_smooth
_gi = [s.identifier for s in ng_auto_smooth.interface.items_tree if s.item_type == 'SOCKET' and s.in_out == 'INPUT']
_m[_gi[1]] = 0.5236  # Angle
ob_cutter_005.parent = ob_cube
ob_cutter_005.matrix_parent_inverse = Matrix(((1.0, -0.0, 0.0, -0.0), (-0.0, 1.0, -0.0, 0.0), (0.0, -0.0, 1.0, -1.7), (-0.0, 0.0, -0.0, 1.0)))
ob_cutter_005.location = (2.005, -2.7, 3.5)
ob_cutter_005.rotation_euler = (1.571, -0.0, 1.571)
ob_cutter_005.hide_render = True
ob_cutter_005.visible_camera = False
ob_cutter_005.visible_diffuse = False
ob_cutter_005.visible_glossy = False
ob_cutter_005.visible_transmission = False
ob_cutter_005.visible_volume_scatter = False
ob_cutter_005.display_type = 'WIRE'
_m = ob_cutter_005.modifiers.new('Auto Smooth', 'NODES')
_m.node_group = ng_auto_smooth
_gi = [s.identifier for s in ng_auto_smooth.interface.items_tree if s.item_type == 'SOCKET' and s.in_out == 'INPUT']
_m[_gi[1]] = 0.5236  # Angle
ob_cutter_006.parent = ob_cube
ob_cutter_006.matrix_parent_inverse = Matrix(((1.0, -0.0, 0.0, -0.0), (-0.0, 1.0, -0.0, 0.0), (0.0, -0.0, 1.0, -1.7), (-0.0, 0.0, -0.0, 1.0)))
ob_cutter_006.location = (2.1, -3.005, 1.55)
ob_cutter_006.rotation_euler = (1.571, -0.0, 0.0)
ob_cutter_006.hide_render = True
ob_cutter_006.visible_camera = False
ob_cutter_006.visible_diffuse = False
ob_cutter_006.visible_glossy = False
ob_cutter_006.visible_transmission = False
ob_cutter_006.visible_volume_scatter = False
ob_cutter_006.display_type = 'WIRE'
_m = ob_cutter_006.modifiers.new('Auto Smooth', 'NODES')
_m.node_group = ng_auto_smooth
_gi = [s.identifier for s in ng_auto_smooth.interface.items_tree if s.item_type == 'SOCKET' and s.in_out == 'INPUT']
_m[_gi[1]] = 0.5236  # Angle

# ---- collection membership
col_collection.objects.link(ob_cube)
col_collection.objects.link(ob_cube_001)
col_collection.objects.link(ob_cube_002)
col_collection.objects.link(ob_cube_003)
col_collection.objects.link(ob_cube_004)
col_cutters.objects.link(ob_cutter)
col_cutters.objects.link(ob_cutter_001)
col_cutters.objects.link(ob_cutter_002)
col_cutters.objects.link(ob_cutter_003)
col_cutters.objects.link(ob_cutter_004)
col_cutters.objects.link(ob_cutter_005)
col_cutters.objects.link(ob_cutter_006)

# ---- scene / render settings (as saved in the file)
scene.frame_start = 1; scene.frame_end = 250; scene.frame_set(1)
scene.render.engine = 'BLENDER_EEVEE_NEXT'
scene.cycles.sampling_pattern = 'TABULATED_SOBOL'
scene.view_settings.view_transform = 'Filmic'
bpy.context.view_layer.update()

# ---- added for rendering (the .blend has no active camera and no usable light): camera, sun
cam_auto = bpy.data.cameras.new('AutoCamera')
cam_auto.lens = 50.0
cam_auto.sensor_width = 36.0
cam_auto.clip_end = 1000.0
ob_auto_camera = bpy.data.objects.new('AutoCamera', cam_auto)
scene.collection.objects.link(ob_auto_camera)
ob_auto_camera.location = (7.52618, -9.08142, 7.72095)
ob_auto_camera.rotation_euler = (1.09748, -7.21219e-08, 0.694738)
scene.camera = ob_auto_camera
light_auto_sun = bpy.data.lights.new('AutoSun', 'SUN')
light_auto_sun.energy = 3.0
light_auto_sun.angle = 0.0523599
ob_auto_sun = bpy.data.objects.new('AutoSun', light_auto_sun)
scene.collection.objects.link(ob_auto_sun)
ob_auto_sun.rotation_euler = (0.872665, 0.174533, 0.523599)
bpy.context.view_layer.update()
